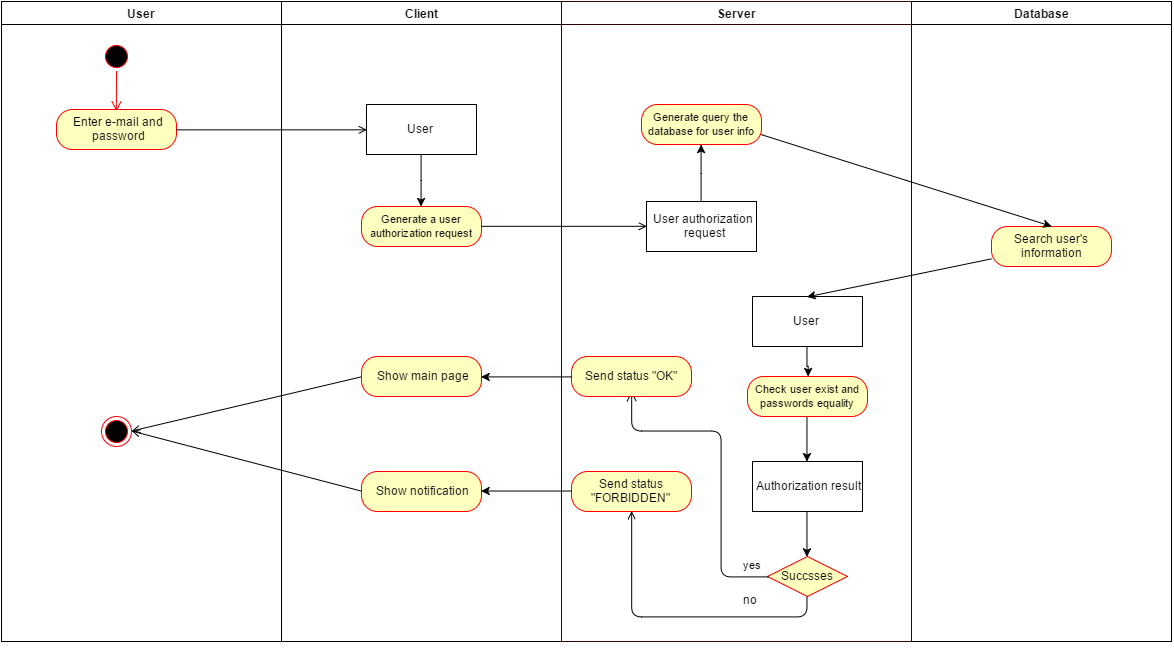

The diagram above was exported from draw.io. Its source (the exported page's mxGraphModel, read from the mxfile embedded in the PNG):
<mxGraphModel dx="1231" dy="594" grid="1" gridSize="10" guides="1" tooltips="1" connect="1" arrows="1" fold="1" page="1" pageScale="1" pageWidth="826" pageHeight="1169" background="#ffffff" math="0" shadow="0">
  <root>
    <mxCell id="0" />
    <mxCell id="1" parent="0" />
    <mxCell id="2" value="User" style="swimlane;whiteSpace=wrap;html=1;fillColor=#ffffff;strokeColor=#000000;" vertex="1" parent="1">
      <mxGeometry x="20" y="20" width="280" height="640" as="geometry">
        <mxRectangle x="20" y="20" width="80" height="23" as="alternateBounds" />
      </mxGeometry>
    </mxCell>
    <mxCell id="3" value="" style="ellipse;shape=startState;fillColor=#000000;strokeColor=#ff0000;html=1;" vertex="1" parent="2">
      <mxGeometry x="100" y="40" width="30" height="30" as="geometry" />
    </mxCell>
    <mxCell id="4" value="" style="edgeStyle=elbowEdgeStyle;elbow=horizontal;verticalAlign=bottom;endArrow=open;endSize=8;strokeColor=#FF0000;endFill=1;rounded=0;html=1;" edge="1" parent="2" source="3">
      <mxGeometry x="100" y="40" as="geometry">
        <mxPoint x="115" y="110" as="targetPoint" />
      </mxGeometry>
    </mxCell>
    <mxCell id="5" value="Enter e-mail and&lt;div&gt;password&lt;/div&gt;" style="rounded=1;whiteSpace=wrap;html=1;arcSize=40;fillColor=#ffffc0;strokeColor=#ff0000;" vertex="1" parent="2">
      <mxGeometry x="55" y="108" width="120" height="40" as="geometry" />
    </mxCell>
    <mxCell id="8" value="" style="ellipse;html=1;shape=endState;fillColor=#000000;strokeColor=#ff0000;" vertex="1" parent="2">
      <mxGeometry x="100" y="415" width="30" height="30" as="geometry" />
    </mxCell>
    <mxCell id="9" value="Client" style="swimlane;whiteSpace=wrap;html=1;" vertex="1" parent="1">
      <mxGeometry x="300" y="20" width="280" height="640" as="geometry" />
    </mxCell>
    <mxCell id="10" value="" style="edgeStyle=orthogonalEdgeStyle;rounded=0;html=1;jettySize=auto;orthogonalLoop=1;" edge="1" parent="9" source="11" target="12">
      <mxGeometry relative="1" as="geometry" />
    </mxCell>
    <mxCell id="11" value="User" style="html=1;" vertex="1" parent="9">
      <mxGeometry x="85" y="103" width="110" height="50" as="geometry" />
    </mxCell>
    <mxCell id="12" value="&lt;font style=&quot;font-size: 11px&quot;&gt;Generate a user authorization request&lt;/font&gt;" style="rounded=1;whiteSpace=wrap;html=1;arcSize=40;fillColor=#ffffc0;strokeColor=#ff0000;" vertex="1" parent="9">
      <mxGeometry x="80" y="205" width="120" height="40" as="geometry" />
    </mxCell>
    <mxCell id="15" value="Show main page" style="rounded=1;whiteSpace=wrap;html=1;arcSize=40;fillColor=#ffffc0;strokeColor=#ff0000;" vertex="1" parent="9">
      <mxGeometry x="80" y="355" width="120" height="40" as="geometry" />
    </mxCell>
    <mxCell id="50" value="Show notification" style="rounded=1;whiteSpace=wrap;html=1;arcSize=40;fillColor=#ffffc0;strokeColor=#ff0000;" vertex="1" parent="9">
      <mxGeometry x="80" y="470" width="120" height="40" as="geometry" />
    </mxCell>
    <mxCell id="16" value="Database" style="swimlane;whiteSpace=wrap;html=1;" vertex="1" parent="1">
      <mxGeometry x="930" y="20" width="260" height="640" as="geometry" />
    </mxCell>
    <mxCell id="17" value="Search user's&lt;div&gt;information&lt;/div&gt;" style="rounded=1;whiteSpace=wrap;html=1;arcSize=40;fillColor=#ffffc0;strokeColor=#ff0000;" vertex="1" parent="16">
      <mxGeometry x="80" y="225" width="120" height="40" as="geometry" />
    </mxCell>
    <mxCell id="18" value="Server" style="swimlane;whiteSpace=wrap;html=1;strokeColor=#330000;" vertex="1" parent="1">
      <mxGeometry x="580" y="20" width="350" height="640" as="geometry" />
    </mxCell>
    <mxCell id="19" value="" style="edgeStyle=orthogonalEdgeStyle;rounded=0;html=1;jettySize=auto;orthogonalLoop=1;" edge="1" parent="18" source="20" target="21">
      <mxGeometry relative="1" as="geometry" />
    </mxCell>
    <mxCell id="20" value="User authorization&lt;div&gt;&amp;nbsp;request&lt;/div&gt;" style="html=1;" vertex="1" parent="18">
      <mxGeometry x="85" y="200" width="110" height="50" as="geometry" />
    </mxCell>
    <mxCell id="21" value="&lt;span style=&quot;font-size: 11px&quot;&gt;Generate query the database for user info&lt;/span&gt;" style="rounded=1;whiteSpace=wrap;html=1;arcSize=40;fillColor=#ffffc0;strokeColor=#ff0000;" vertex="1" parent="18">
      <mxGeometry x="80" y="103" width="120" height="40" as="geometry" />
    </mxCell>
    <mxCell id="22" value="" style="edgeStyle=orthogonalEdgeStyle;rounded=0;html=1;jettySize=auto;orthogonalLoop=1;" edge="1" parent="18" source="23" target="24">
      <mxGeometry relative="1" as="geometry" />
    </mxCell>
    <mxCell id="23" value="User" style="html=1;" vertex="1" parent="18">
      <mxGeometry x="191" y="295" width="110" height="50" as="geometry" />
    </mxCell>
    <mxCell id="31" style="edgeStyle=none;rounded=0;html=1;exitX=0.5;exitY=1;entryX=0.5;entryY=0;jettySize=auto;orthogonalLoop=1;" edge="1" parent="18" source="24" target="30">
      <mxGeometry relative="1" as="geometry" />
    </mxCell>
    <mxCell id="24" value="&lt;font style=&quot;font-size: 11px&quot;&gt;Check user exist and passwords equality&lt;/font&gt;" style="rounded=1;whiteSpace=wrap;html=1;arcSize=40;fillColor=#ffffc0;strokeColor=#ff0000;" vertex="1" parent="18">
      <mxGeometry x="186" y="375" width="120" height="40" as="geometry" />
    </mxCell>
    <mxCell id="39" style="edgeStyle=none;rounded=0;html=1;exitX=0.5;exitY=1;entryX=0.5;entryY=0;jettySize=auto;orthogonalLoop=1;" edge="1" parent="18" source="30" target="36">
      <mxGeometry relative="1" as="geometry" />
    </mxCell>
    <mxCell id="30" value="Authorization result" style="html=1;" vertex="1" parent="18">
      <mxGeometry x="191" y="460" width="110" height="50" as="geometry" />
    </mxCell>
    <mxCell id="36" value="Succsses" style="rhombus;whiteSpace=wrap;html=1;fillColor=#ffffc0;strokeColor=#ff0000;" vertex="1" parent="18">
      <mxGeometry x="206" y="555" width="80" height="40" as="geometry" />
    </mxCell>
    <mxCell id="38" value="yes" style="edgeStyle=orthogonalEdgeStyle;html=1;align=left;verticalAlign=top;endArrow=open;endSize=8;strokeColor=#000000;" edge="1" source="36" parent="18">
      <mxGeometry x="-0.5535" y="-20" relative="1" as="geometry">
        <mxPoint x="70" y="390" as="targetPoint" />
        <Array as="points">
          <mxPoint x="160" y="575" />
          <mxPoint x="160" y="430" />
          <mxPoint x="70" y="430" />
          <mxPoint x="70" y="390" />
        </Array>
        <mxPoint as="offset" />
      </mxGeometry>
    </mxCell>
    <mxCell id="44" value="Send status &quot;FORBIDDEN&quot;" style="rounded=1;whiteSpace=wrap;html=1;arcSize=40;fillColor=#ffffc0;strokeColor=#ff0000;" vertex="1" parent="18">
      <mxGeometry x="10" y="470" width="120" height="40" as="geometry" />
    </mxCell>
    <mxCell id="43" style="edgeStyle=orthogonalEdgeStyle;rounded=1;html=1;exitX=0.5;exitY=1;jettySize=auto;orthogonalLoop=1;entryX=0.5;entryY=1;endArrow=open;endFill=0;" edge="1" parent="18" source="36" target="44">
      <mxGeometry relative="1" as="geometry">
        <mxPoint x="70" y="530" as="targetPoint" />
        <Array as="points">
          <mxPoint x="245" y="615" />
          <mxPoint x="70" y="615" />
        </Array>
      </mxGeometry>
    </mxCell>
    <mxCell id="47" value="no" style="text;html=1;resizable=0;points=[];autosize=1;align=left;verticalAlign=top;spacingTop=-4;" vertex="1" parent="18">
      <mxGeometry x="180" y="589" width="30" height="20" as="geometry" />
    </mxCell>
    <mxCell id="48" value="Send status &quot;OK&quot;" style="rounded=1;whiteSpace=wrap;html=1;arcSize=40;fillColor=#ffffc0;strokeColor=#ff0000;" vertex="1" parent="18">
      <mxGeometry x="10" y="355" width="120" height="40" as="geometry" />
    </mxCell>
    <mxCell id="27" value="" style="edgeStyle=none;rounded=0;html=1;jettySize=auto;orthogonalLoop=1;entryX=0.5;entryY=0;exitX=1;exitY=0.75;" edge="1" parent="1" source="21" target="17">
      <mxGeometry relative="1" as="geometry">
        <mxPoint x="860" y="143.0000000000001" as="targetPoint" />
      </mxGeometry>
    </mxCell>
    <mxCell id="29" value="" style="edgeStyle=none;rounded=0;html=1;jettySize=auto;orthogonalLoop=1;entryX=0.5;entryY=0;" edge="1" parent="1" source="17" target="23">
      <mxGeometry relative="1" as="geometry">
        <mxPoint x="1000" y="365.0000000000001" as="targetPoint" />
      </mxGeometry>
    </mxCell>
    <mxCell id="32" style="edgeStyle=none;rounded=0;html=1;exitX=0.5;exitY=1;entryX=0.5;entryY=1;jettySize=auto;orthogonalLoop=1;" edge="1" parent="1" source="16" target="16">
      <mxGeometry relative="1" as="geometry" />
    </mxCell>
    <mxCell id="49" style="edgeStyle=orthogonalEdgeStyle;rounded=1;html=1;exitX=0;exitY=0.5;jettySize=auto;orthogonalLoop=1;entryX=1;entryY=0.5;" edge="1" parent="1" source="48" target="15">
      <mxGeometry relative="1" as="geometry">
        <mxPoint x="540" y="395" as="targetPoint" />
        <Array as="points" />
      </mxGeometry>
    </mxCell>
    <mxCell id="52" style="edgeStyle=orthogonalEdgeStyle;rounded=1;html=1;exitX=0;exitY=0.5;jettySize=auto;orthogonalLoop=1;entryX=1;entryY=0.5;" edge="1" parent="1" source="44" target="50">
      <mxGeometry x="509.5882352941178" y="405.0588235294117" as="geometry">
        <mxPoint x="509.5882352941178" y="405.0588235294117" as="targetPoint" />
        <mxPoint x="600.1764705882354" y="405.0588235294117" as="sourcePoint" />
        <Array as="points" />
      </mxGeometry>
    </mxCell>
    <mxCell id="54" style="rounded=0;html=1;exitX=0;exitY=0.5;entryX=1;entryY=0.5;endArrow=open;endFill=0;jettySize=auto;orthogonalLoop=1;strokeColor=#000000;" edge="1" parent="1" source="15" target="8">
      <mxGeometry relative="1" as="geometry" />
    </mxCell>
    <mxCell id="55" style="rounded=0;html=1;exitX=0;exitY=0.5;entryX=1;entryY=0.5;endArrow=open;endFill=0;jettySize=auto;orthogonalLoop=1;strokeColor=#000000;" edge="1" parent="1" source="50" target="8">
      <mxGeometry relative="1" as="geometry" />
    </mxCell>
    <mxCell id="56" style="edgeStyle=orthogonalEdgeStyle;rounded=0;html=1;exitX=1;exitY=0.5;entryX=0;entryY=0.5;endArrow=open;endFill=0;jettySize=auto;orthogonalLoop=1;strokeColor=#000000;" edge="1" parent="1" source="5" target="11">
      <mxGeometry relative="1" as="geometry" />
    </mxCell>
    <mxCell id="58" style="edgeStyle=orthogonalEdgeStyle;rounded=0;html=1;exitX=1;exitY=0.5;endArrow=open;endFill=0;jettySize=auto;orthogonalLoop=1;strokeColor=#000000;entryX=0;entryY=0.5;" edge="1" parent="1" source="12" target="20">
      <mxGeometry relative="1" as="geometry">
        <mxPoint x="660" y="245" as="targetPoint" />
        <Array as="points" />
      </mxGeometry>
    </mxCell>
  </root>
</mxGraphModel>